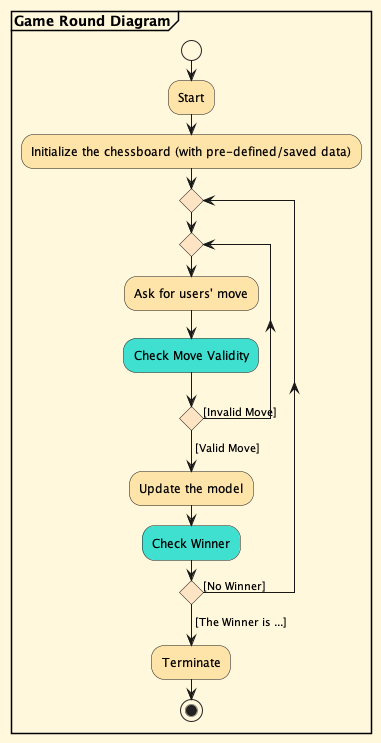

The diagram above was rendered by PlantUML. Its source (embedded in the PNG):
@startuml
'https://plantuml.com/activity-diagram-beta

partition "**Game Round Diagram**"

<style>
activityDiagram {
  BackgroundColor #FFF8DC
  BorderColor #FFFFFF

  diamond {
    BackgroundColor #FFE4C4
  }
}
</style>

start
#FFE4AA:Start;
#FFE4AA:Initialize the chessboard (with pre-defined/saved data);

repeat
repeat
#FFE4AA:Ask for users' move;
#40E0D0:Check Move Validity;
repeat while () is ([Invalid Move])
->[Valid Move];
#FFE4AA:Update the model;
#40E0D0:Check Winner;
repeat while () is ([No Winner])
->[The Winner is ...];
#FFE4AA:Terminate;

stop

@enduml